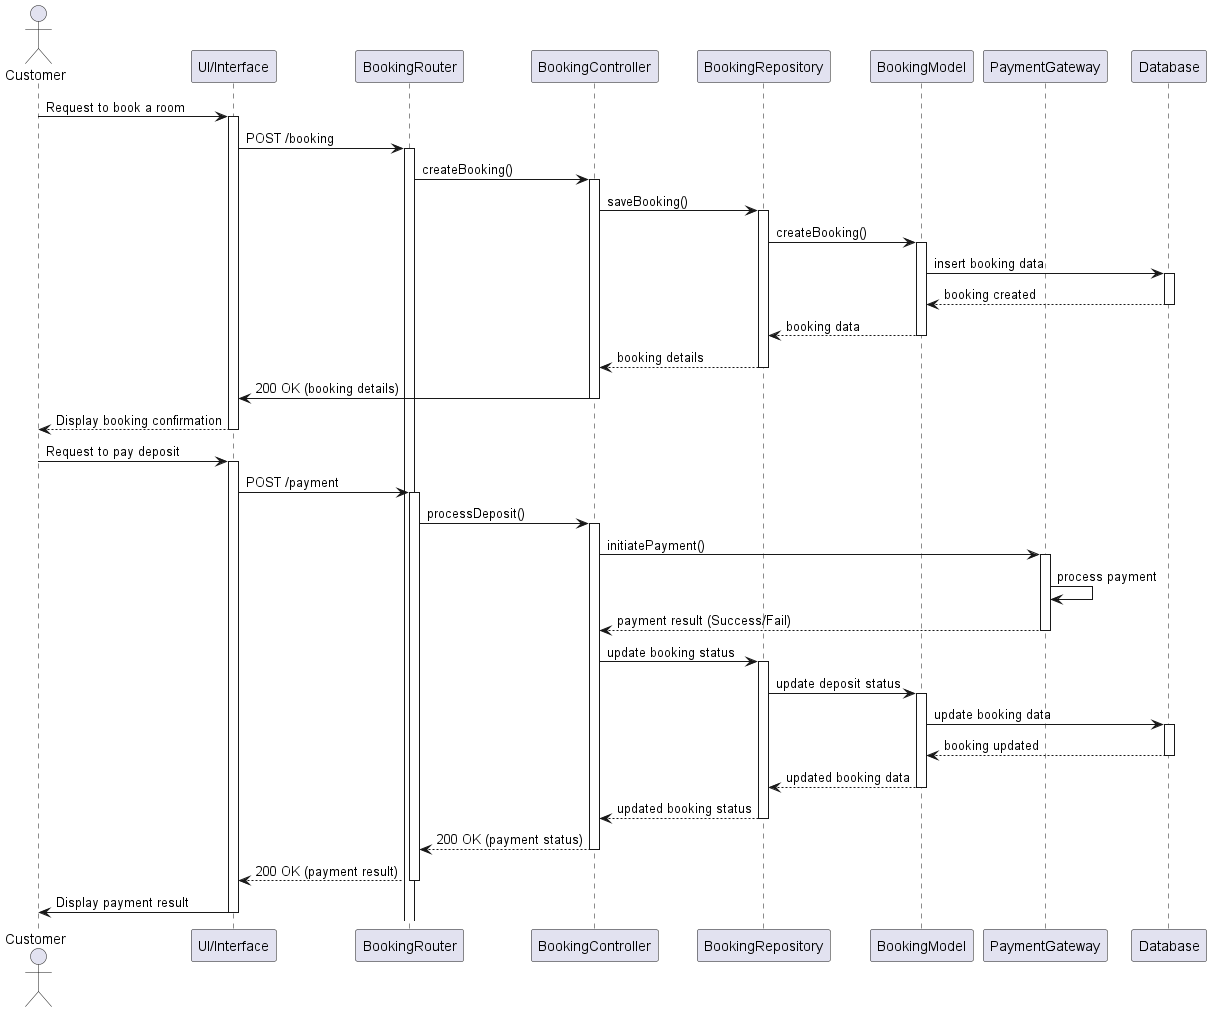

The diagram above was rendered by PlantUML. Its source (embedded in the PNG):
@startuml
actor Customer
participant "UI/Interface" as UI
participant "BookingRouter" as Router
participant "BookingController" as Controller
participant "BookingRepository" as Repository
participant "BookingModel" as BookingModel
participant "PaymentGateway" as PaymentGateway
participant "Database" as DB

Customer -> UI: Request to book a room
activate UI
UI -> Router: POST /booking
activate Router
Router -> Controller: createBooking()
activate Controller
Controller -> Repository: saveBooking()
activate Repository

Repository -> BookingModel: createBooking()
activate BookingModel
BookingModel -> DB: insert booking data
activate DB
DB --> BookingModel: booking created
deactivate DB
BookingModel --> Repository: booking data
deactivate BookingModel
Repository --> Controller: booking details
deactivate Repository

Controller -> UI: 200 OK (booking details)
deactivate Controller
UI --> Customer: Display booking confirmation
deactivate UI

Customer -> UI: Request to pay deposit
activate UI
UI -> Router: POST /payment
activate Router
Router -> Controller: processDeposit()
activate Controller
Controller -> PaymentGateway: initiatePayment()
activate PaymentGateway

PaymentGateway -> PaymentGateway: process payment
PaymentGateway --> Controller: payment result (Success/Fail)
deactivate PaymentGateway
Controller -> Repository: update booking status
activate Repository

Repository -> BookingModel: update deposit status
activate BookingModel
BookingModel -> DB: update booking data
activate DB
DB --> BookingModel: booking updated
deactivate DB
BookingModel --> Repository: updated booking data
deactivate BookingModel
Repository --> Controller: updated booking status
deactivate Repository

Controller --> Router: 200 OK (payment status)
deactivate Controller
Router --> UI: 200 OK (payment result)
deactivate Router
UI -> Customer: Display payment result
deactivate UI
@enduml